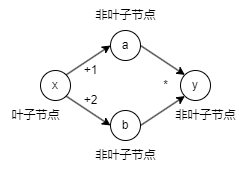

The diagram above was exported from draw.io. Its source (the exported page's mxGraphModel, read from the mxfile embedded in the PNG):
<mxGraphModel dx="443" dy="610" grid="1" gridSize="10" guides="1" tooltips="1" connect="1" arrows="1" fold="1" page="1" pageScale="1" pageWidth="827" pageHeight="1169" math="0" shadow="0">
  <root>
    <mxCell id="0" />
    <mxCell id="1" parent="0" />
    <mxCell id="EF2K_v5b3mEKGDFys02t-1" value="a" style="ellipse;whiteSpace=wrap;html=1;aspect=fixed;" vertex="1" parent="1">
      <mxGeometry x="290" y="460" width="30" height="30" as="geometry" />
    </mxCell>
    <mxCell id="EF2K_v5b3mEKGDFys02t-2" value="y" style="ellipse;whiteSpace=wrap;html=1;aspect=fixed;" vertex="1" parent="1">
      <mxGeometry x="360" y="500" width="30" height="30" as="geometry" />
    </mxCell>
    <mxCell id="EF2K_v5b3mEKGDFys02t-3" value="x" style="ellipse;whiteSpace=wrap;html=1;aspect=fixed;" vertex="1" parent="1">
      <mxGeometry x="220" y="500" width="30" height="30" as="geometry" />
    </mxCell>
    <mxCell id="EF2K_v5b3mEKGDFys02t-4" value="b" style="ellipse;whiteSpace=wrap;html=1;aspect=fixed;" vertex="1" parent="1">
      <mxGeometry x="290" y="540" width="30" height="30" as="geometry" />
    </mxCell>
    <mxCell id="EF2K_v5b3mEKGDFys02t-6" value="" style="endArrow=classic;html=1;rounded=0;entryX=0;entryY=0.5;entryDx=0;entryDy=0;exitX=1;exitY=0;exitDx=0;exitDy=0;" edge="1" parent="1" source="EF2K_v5b3mEKGDFys02t-3" target="EF2K_v5b3mEKGDFys02t-1">
      <mxGeometry width="50" height="50" relative="1" as="geometry">
        <mxPoint x="320" y="540" as="sourcePoint" />
        <mxPoint x="370" y="490" as="targetPoint" />
      </mxGeometry>
    </mxCell>
    <mxCell id="EF2K_v5b3mEKGDFys02t-7" value="" style="endArrow=classic;html=1;rounded=0;entryX=0;entryY=1;entryDx=0;entryDy=0;exitX=1;exitY=0.5;exitDx=0;exitDy=0;" edge="1" parent="1" source="EF2K_v5b3mEKGDFys02t-4" target="EF2K_v5b3mEKGDFys02t-2">
      <mxGeometry width="50" height="50" relative="1" as="geometry">
        <mxPoint x="255.60660171779818" y="514.3933982822018" as="sourcePoint" />
        <mxPoint x="300" y="485" as="targetPoint" />
      </mxGeometry>
    </mxCell>
    <mxCell id="EF2K_v5b3mEKGDFys02t-8" value="" style="endArrow=classic;html=1;rounded=0;entryX=0;entryY=0;entryDx=0;entryDy=0;exitX=1;exitY=0.5;exitDx=0;exitDy=0;" edge="1" parent="1" source="EF2K_v5b3mEKGDFys02t-1" target="EF2K_v5b3mEKGDFys02t-2">
      <mxGeometry width="50" height="50" relative="1" as="geometry">
        <mxPoint x="265.6066017177982" y="524.3933982822018" as="sourcePoint" />
        <mxPoint x="310" y="495" as="targetPoint" />
      </mxGeometry>
    </mxCell>
    <mxCell id="EF2K_v5b3mEKGDFys02t-9" value="" style="endArrow=classic;html=1;rounded=0;entryX=0;entryY=0.5;entryDx=0;entryDy=0;exitX=1;exitY=1;exitDx=0;exitDy=0;" edge="1" parent="1" source="EF2K_v5b3mEKGDFys02t-3" target="EF2K_v5b3mEKGDFys02t-4">
      <mxGeometry width="50" height="50" relative="1" as="geometry">
        <mxPoint x="275.6066017177982" y="534.3933982822018" as="sourcePoint" />
        <mxPoint x="320" y="505" as="targetPoint" />
      </mxGeometry>
    </mxCell>
    <mxCell id="EF2K_v5b3mEKGDFys02t-10" value="叶子节点" style="text;html=1;align=center;verticalAlign=middle;resizable=0;points=[];autosize=1;strokeColor=none;fillColor=none;" vertex="1" parent="1">
      <mxGeometry x="180" y="530" width="70" height="30" as="geometry" />
    </mxCell>
    <mxCell id="EF2K_v5b3mEKGDFys02t-11" value="非叶子节点" style="text;html=1;align=center;verticalAlign=middle;resizable=0;points=[];autosize=1;strokeColor=none;fillColor=none;" vertex="1" parent="1">
      <mxGeometry x="345" y="530" width="80" height="30" as="geometry" />
    </mxCell>
    <mxCell id="EF2K_v5b3mEKGDFys02t-14" value="非叶子节点" style="text;html=1;align=center;verticalAlign=middle;resizable=0;points=[];autosize=1;strokeColor=none;fillColor=none;" vertex="1" parent="1">
      <mxGeometry x="265" y="430" width="80" height="30" as="geometry" />
    </mxCell>
    <mxCell id="EF2K_v5b3mEKGDFys02t-15" value="非叶子节点" style="text;html=1;align=center;verticalAlign=middle;resizable=0;points=[];autosize=1;strokeColor=none;fillColor=none;" vertex="1" parent="1">
      <mxGeometry x="265" y="570" width="80" height="30" as="geometry" />
    </mxCell>
    <mxCell id="EF2K_v5b3mEKGDFys02t-16" value="+1" style="text;html=1;align=center;verticalAlign=middle;resizable=0;points=[];autosize=1;strokeColor=none;fillColor=none;" vertex="1" parent="1">
      <mxGeometry x="250" y="485" width="40" height="30" as="geometry" />
    </mxCell>
    <mxCell id="EF2K_v5b3mEKGDFys02t-17" value="+2" style="text;html=1;align=center;verticalAlign=middle;resizable=0;points=[];autosize=1;strokeColor=none;fillColor=none;" vertex="1" parent="1">
      <mxGeometry x="250" y="515" width="40" height="30" as="geometry" />
    </mxCell>
    <mxCell id="EF2K_v5b3mEKGDFys02t-18" value="*" style="text;html=1;align=center;verticalAlign=middle;resizable=0;points=[];autosize=1;strokeColor=none;fillColor=none;" vertex="1" parent="1">
      <mxGeometry x="330" y="500" width="30" height="30" as="geometry" />
    </mxCell>
  </root>
</mxGraphModel>